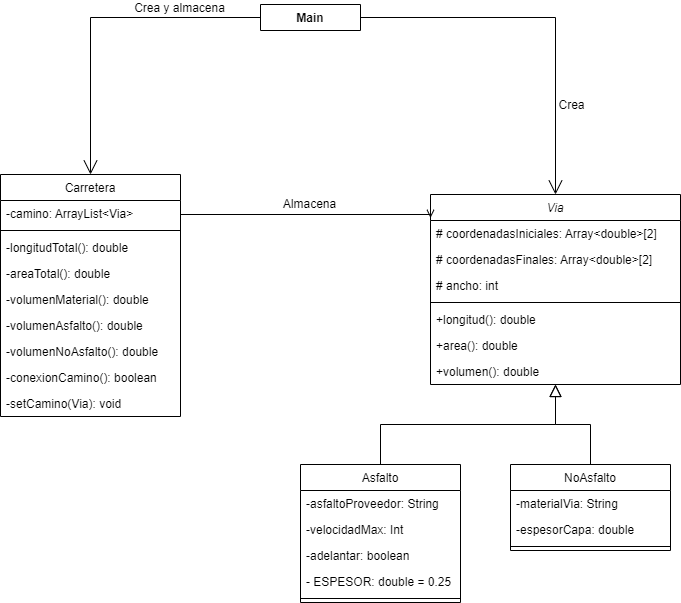

The diagram above was exported from draw.io. Its source (the exported page's mxGraphModel, read from the mxfile embedded in the PNG):
<mxGraphModel dx="827" dy="452" grid="1" gridSize="10" guides="1" tooltips="1" connect="1" arrows="1" fold="1" page="1" pageScale="1" pageWidth="827" pageHeight="1169" math="0" shadow="0">
  <root>
    <mxCell id="WIyWlLk6GJQsqaUBKTNV-0" />
    <mxCell id="WIyWlLk6GJQsqaUBKTNV-1" parent="WIyWlLk6GJQsqaUBKTNV-0" />
    <mxCell id="zkfFHV4jXpPFQw0GAbJ--0" value="Via" style="swimlane;fontStyle=2;align=center;verticalAlign=top;childLayout=stackLayout;horizontal=1;startSize=26;horizontalStack=0;resizeParent=1;resizeLast=0;collapsible=1;marginBottom=0;rounded=0;shadow=0;strokeWidth=1;" parent="WIyWlLk6GJQsqaUBKTNV-1" vertex="1">
      <mxGeometry x="550" y="340" width="250" height="190" as="geometry">
        <mxRectangle x="230" y="140" width="160" height="26" as="alternateBounds" />
      </mxGeometry>
    </mxCell>
    <mxCell id="zkfFHV4jXpPFQw0GAbJ--1" value="# coordenadasIniciales: Array&lt;double&gt;[2]" style="text;align=left;verticalAlign=top;spacingLeft=4;spacingRight=4;overflow=hidden;rotatable=0;points=[[0,0.5],[1,0.5]];portConstraint=eastwest;" parent="zkfFHV4jXpPFQw0GAbJ--0" vertex="1">
      <mxGeometry y="26" width="250" height="26" as="geometry" />
    </mxCell>
    <mxCell id="UFegOhT7nC52jcv0iNw--2" value="# coordenadasFinales: Array&lt;double&gt;[2]" style="text;align=left;verticalAlign=top;spacingLeft=4;spacingRight=4;overflow=hidden;rotatable=0;points=[[0,0.5],[1,0.5]];portConstraint=eastwest;" vertex="1" parent="zkfFHV4jXpPFQw0GAbJ--0">
      <mxGeometry y="52" width="250" height="26" as="geometry" />
    </mxCell>
    <mxCell id="UFegOhT7nC52jcv0iNw--1" value="# ancho: int" style="text;align=left;verticalAlign=top;spacingLeft=4;spacingRight=4;overflow=hidden;rotatable=0;points=[[0,0.5],[1,0.5]];portConstraint=eastwest;" vertex="1" parent="zkfFHV4jXpPFQw0GAbJ--0">
      <mxGeometry y="78" width="250" height="26" as="geometry" />
    </mxCell>
    <mxCell id="zkfFHV4jXpPFQw0GAbJ--4" value="" style="line;html=1;strokeWidth=1;align=left;verticalAlign=middle;spacingTop=-1;spacingLeft=3;spacingRight=3;rotatable=0;labelPosition=right;points=[];portConstraint=eastwest;" parent="zkfFHV4jXpPFQw0GAbJ--0" vertex="1">
      <mxGeometry y="104" width="250" height="8" as="geometry" />
    </mxCell>
    <mxCell id="zkfFHV4jXpPFQw0GAbJ--5" value="+longitud(): double" style="text;align=left;verticalAlign=top;spacingLeft=4;spacingRight=4;overflow=hidden;rotatable=0;points=[[0,0.5],[1,0.5]];portConstraint=eastwest;" parent="zkfFHV4jXpPFQw0GAbJ--0" vertex="1">
      <mxGeometry y="112" width="250" height="26" as="geometry" />
    </mxCell>
    <mxCell id="gJxnUqUIMA4Jt4qVzo6u-9" value="+area(): double" style="text;align=left;verticalAlign=top;spacingLeft=4;spacingRight=4;overflow=hidden;rotatable=0;points=[[0,0.5],[1,0.5]];portConstraint=eastwest;" parent="zkfFHV4jXpPFQw0GAbJ--0" vertex="1">
      <mxGeometry y="138" width="250" height="26" as="geometry" />
    </mxCell>
    <mxCell id="gJxnUqUIMA4Jt4qVzo6u-10" value="+volumen(): double" style="text;align=left;verticalAlign=top;spacingLeft=4;spacingRight=4;overflow=hidden;rotatable=0;points=[[0,0.5],[1,0.5]];portConstraint=eastwest;" parent="zkfFHV4jXpPFQw0GAbJ--0" vertex="1">
      <mxGeometry y="164" width="250" height="26" as="geometry" />
    </mxCell>
    <mxCell id="zkfFHV4jXpPFQw0GAbJ--6" value="Asfalto" style="swimlane;fontStyle=0;align=center;verticalAlign=top;childLayout=stackLayout;horizontal=1;startSize=26;horizontalStack=0;resizeParent=1;resizeLast=0;collapsible=1;marginBottom=0;rounded=0;shadow=0;strokeWidth=1;" parent="WIyWlLk6GJQsqaUBKTNV-1" vertex="1">
      <mxGeometry x="420" y="610" width="160" height="138" as="geometry">
        <mxRectangle x="130" y="380" width="160" height="26" as="alternateBounds" />
      </mxGeometry>
    </mxCell>
    <mxCell id="zkfFHV4jXpPFQw0GAbJ--7" value="-asfaltoProveedor: String" style="text;align=left;verticalAlign=top;spacingLeft=4;spacingRight=4;overflow=hidden;rotatable=0;points=[[0,0.5],[1,0.5]];portConstraint=eastwest;" parent="zkfFHV4jXpPFQw0GAbJ--6" vertex="1">
      <mxGeometry y="26" width="160" height="26" as="geometry" />
    </mxCell>
    <mxCell id="gJxnUqUIMA4Jt4qVzo6u-11" value="-velocidadMax: Int" style="text;align=left;verticalAlign=top;spacingLeft=4;spacingRight=4;overflow=hidden;rotatable=0;points=[[0,0.5],[1,0.5]];portConstraint=eastwest;rounded=0;shadow=0;html=0;" parent="zkfFHV4jXpPFQw0GAbJ--6" vertex="1">
      <mxGeometry y="52" width="160" height="26" as="geometry" />
    </mxCell>
    <mxCell id="zkfFHV4jXpPFQw0GAbJ--8" value="-adelantar: boolean" style="text;align=left;verticalAlign=top;spacingLeft=4;spacingRight=4;overflow=hidden;rotatable=0;points=[[0,0.5],[1,0.5]];portConstraint=eastwest;rounded=0;shadow=0;html=0;" parent="zkfFHV4jXpPFQw0GAbJ--6" vertex="1">
      <mxGeometry y="78" width="160" height="26" as="geometry" />
    </mxCell>
    <mxCell id="UFegOhT7nC52jcv0iNw--4" value="- ESPESOR: double = 0.25" style="text;align=left;verticalAlign=top;spacingLeft=4;spacingRight=4;overflow=hidden;rotatable=0;points=[[0,0.5],[1,0.5]];portConstraint=eastwest;rounded=0;shadow=0;html=0;" vertex="1" parent="zkfFHV4jXpPFQw0GAbJ--6">
      <mxGeometry y="104" width="160" height="26" as="geometry" />
    </mxCell>
    <mxCell id="zkfFHV4jXpPFQw0GAbJ--9" value="" style="line;html=1;strokeWidth=1;align=left;verticalAlign=middle;spacingTop=-1;spacingLeft=3;spacingRight=3;rotatable=0;labelPosition=right;points=[];portConstraint=eastwest;" parent="zkfFHV4jXpPFQw0GAbJ--6" vertex="1">
      <mxGeometry y="130" width="160" height="8" as="geometry" />
    </mxCell>
    <mxCell id="zkfFHV4jXpPFQw0GAbJ--12" value="" style="endArrow=block;endSize=10;endFill=0;shadow=0;strokeWidth=1;rounded=0;edgeStyle=elbowEdgeStyle;elbow=vertical;" parent="WIyWlLk6GJQsqaUBKTNV-1" source="zkfFHV4jXpPFQw0GAbJ--6" target="zkfFHV4jXpPFQw0GAbJ--0" edge="1">
      <mxGeometry width="160" relative="1" as="geometry">
        <mxPoint x="500" y="453" as="sourcePoint" />
        <mxPoint x="500" y="453" as="targetPoint" />
      </mxGeometry>
    </mxCell>
    <mxCell id="zkfFHV4jXpPFQw0GAbJ--13" value="NoAsfalto" style="swimlane;fontStyle=0;align=center;verticalAlign=top;childLayout=stackLayout;horizontal=1;startSize=26;horizontalStack=0;resizeParent=1;resizeLast=0;collapsible=1;marginBottom=0;rounded=0;shadow=0;strokeWidth=1;" parent="WIyWlLk6GJQsqaUBKTNV-1" vertex="1">
      <mxGeometry x="630" y="610" width="160" height="86" as="geometry">
        <mxRectangle x="340" y="380" width="170" height="26" as="alternateBounds" />
      </mxGeometry>
    </mxCell>
    <mxCell id="zkfFHV4jXpPFQw0GAbJ--14" value="-materialVia: String" style="text;align=left;verticalAlign=top;spacingLeft=4;spacingRight=4;overflow=hidden;rotatable=0;points=[[0,0.5],[1,0.5]];portConstraint=eastwest;" parent="zkfFHV4jXpPFQw0GAbJ--13" vertex="1">
      <mxGeometry y="26" width="160" height="26" as="geometry" />
    </mxCell>
    <mxCell id="gJxnUqUIMA4Jt4qVzo6u-12" value="-espesorCapa: double" style="text;align=left;verticalAlign=top;spacingLeft=4;spacingRight=4;overflow=hidden;rotatable=0;points=[[0,0.5],[1,0.5]];portConstraint=eastwest;" parent="zkfFHV4jXpPFQw0GAbJ--13" vertex="1">
      <mxGeometry y="52" width="160" height="26" as="geometry" />
    </mxCell>
    <mxCell id="zkfFHV4jXpPFQw0GAbJ--15" value="" style="line;html=1;strokeWidth=1;align=left;verticalAlign=middle;spacingTop=-1;spacingLeft=3;spacingRight=3;rotatable=0;labelPosition=right;points=[];portConstraint=eastwest;" parent="zkfFHV4jXpPFQw0GAbJ--13" vertex="1">
      <mxGeometry y="78" width="160" height="8" as="geometry" />
    </mxCell>
    <mxCell id="zkfFHV4jXpPFQw0GAbJ--16" value="" style="endArrow=block;endSize=10;endFill=0;shadow=0;strokeWidth=1;rounded=0;edgeStyle=elbowEdgeStyle;elbow=vertical;exitX=0.5;exitY=0;exitDx=0;exitDy=0;" parent="WIyWlLk6GJQsqaUBKTNV-1" source="zkfFHV4jXpPFQw0GAbJ--13" target="zkfFHV4jXpPFQw0GAbJ--0" edge="1">
      <mxGeometry width="160" relative="1" as="geometry">
        <mxPoint x="510" y="623" as="sourcePoint" />
        <mxPoint x="610" y="521" as="targetPoint" />
      </mxGeometry>
    </mxCell>
    <mxCell id="zkfFHV4jXpPFQw0GAbJ--17" value="Carretera" style="swimlane;fontStyle=0;align=center;verticalAlign=top;childLayout=stackLayout;horizontal=1;startSize=26;horizontalStack=0;resizeParent=1;resizeLast=0;collapsible=1;marginBottom=0;rounded=0;shadow=0;strokeWidth=1;" parent="WIyWlLk6GJQsqaUBKTNV-1" vertex="1">
      <mxGeometry x="120" y="320" width="180" height="242" as="geometry">
        <mxRectangle x="550" y="140" width="160" height="26" as="alternateBounds" />
      </mxGeometry>
    </mxCell>
    <mxCell id="zkfFHV4jXpPFQw0GAbJ--18" value="-camino: ArrayList&lt;Via&gt;" style="text;align=left;verticalAlign=top;spacingLeft=4;spacingRight=4;overflow=hidden;rotatable=0;points=[[0,0.5],[1,0.5]];portConstraint=eastwest;" parent="zkfFHV4jXpPFQw0GAbJ--17" vertex="1">
      <mxGeometry y="26" width="180" height="26" as="geometry" />
    </mxCell>
    <mxCell id="zkfFHV4jXpPFQw0GAbJ--23" value="" style="line;html=1;strokeWidth=1;align=left;verticalAlign=middle;spacingTop=-1;spacingLeft=3;spacingRight=3;rotatable=0;labelPosition=right;points=[];portConstraint=eastwest;" parent="zkfFHV4jXpPFQw0GAbJ--17" vertex="1">
      <mxGeometry y="52" width="180" height="8" as="geometry" />
    </mxCell>
    <mxCell id="zkfFHV4jXpPFQw0GAbJ--24" value="-longitudTotal(): double" style="text;align=left;verticalAlign=top;spacingLeft=4;spacingRight=4;overflow=hidden;rotatable=0;points=[[0,0.5],[1,0.5]];portConstraint=eastwest;" parent="zkfFHV4jXpPFQw0GAbJ--17" vertex="1">
      <mxGeometry y="60" width="180" height="26" as="geometry" />
    </mxCell>
    <mxCell id="zkfFHV4jXpPFQw0GAbJ--25" value="-areaTotal(): double" style="text;align=left;verticalAlign=top;spacingLeft=4;spacingRight=4;overflow=hidden;rotatable=0;points=[[0,0.5],[1,0.5]];portConstraint=eastwest;" parent="zkfFHV4jXpPFQw0GAbJ--17" vertex="1">
      <mxGeometry y="86" width="180" height="26" as="geometry" />
    </mxCell>
    <mxCell id="gJxnUqUIMA4Jt4qVzo6u-13" value="-volumenMaterial(): double" style="text;align=left;verticalAlign=top;spacingLeft=4;spacingRight=4;overflow=hidden;rotatable=0;points=[[0,0.5],[1,0.5]];portConstraint=eastwest;" parent="zkfFHV4jXpPFQw0GAbJ--17" vertex="1">
      <mxGeometry y="112" width="180" height="26" as="geometry" />
    </mxCell>
    <mxCell id="gJxnUqUIMA4Jt4qVzo6u-14" value="-volumenAsfalto(): double" style="text;align=left;verticalAlign=top;spacingLeft=4;spacingRight=4;overflow=hidden;rotatable=0;points=[[0,0.5],[1,0.5]];portConstraint=eastwest;" parent="zkfFHV4jXpPFQw0GAbJ--17" vertex="1">
      <mxGeometry y="138" width="180" height="26" as="geometry" />
    </mxCell>
    <mxCell id="gJxnUqUIMA4Jt4qVzo6u-15" value="-volumenNoAsfalto(): double" style="text;align=left;verticalAlign=top;spacingLeft=4;spacingRight=4;overflow=hidden;rotatable=0;points=[[0,0.5],[1,0.5]];portConstraint=eastwest;" parent="zkfFHV4jXpPFQw0GAbJ--17" vertex="1">
      <mxGeometry y="164" width="180" height="26" as="geometry" />
    </mxCell>
    <mxCell id="gJxnUqUIMA4Jt4qVzo6u-16" value="-conexionCamino(): boolean" style="text;align=left;verticalAlign=top;spacingLeft=4;spacingRight=4;overflow=hidden;rotatable=0;points=[[0,0.5],[1,0.5]];portConstraint=eastwest;" parent="zkfFHV4jXpPFQw0GAbJ--17" vertex="1">
      <mxGeometry y="190" width="180" height="26" as="geometry" />
    </mxCell>
    <mxCell id="UFegOhT7nC52jcv0iNw--0" value="-setCamino(Via): void" style="text;align=left;verticalAlign=top;spacingLeft=4;spacingRight=4;overflow=hidden;rotatable=0;points=[[0,0.5],[1,0.5]];portConstraint=eastwest;" vertex="1" parent="zkfFHV4jXpPFQw0GAbJ--17">
      <mxGeometry y="216" width="180" height="26" as="geometry" />
    </mxCell>
    <mxCell id="zkfFHV4jXpPFQw0GAbJ--26" value="" style="endArrow=open;shadow=0;strokeWidth=1;rounded=0;endFill=1;edgeStyle=elbowEdgeStyle;elbow=vertical;entryX=0;entryY=0.123;entryDx=0;entryDy=0;entryPerimeter=0;exitX=1;exitY=0.5;exitDx=0;exitDy=0;" parent="WIyWlLk6GJQsqaUBKTNV-1" source="zkfFHV4jXpPFQw0GAbJ--18" target="zkfFHV4jXpPFQw0GAbJ--0" edge="1">
      <mxGeometry x="0.5" y="41" relative="1" as="geometry">
        <mxPoint x="320" y="410" as="sourcePoint" />
        <mxPoint x="510" y="420" as="targetPoint" />
        <mxPoint x="-40" y="32" as="offset" />
        <Array as="points">
          <mxPoint x="420" y="360" />
          <mxPoint x="410" y="357" />
        </Array>
      </mxGeometry>
    </mxCell>
    <mxCell id="zkfFHV4jXpPFQw0GAbJ--29" value="Almacena" style="text;html=1;resizable=0;points=[];;align=center;verticalAlign=middle;labelBackgroundColor=none;rounded=0;shadow=0;strokeWidth=1;fontSize=12;" parent="zkfFHV4jXpPFQw0GAbJ--26" vertex="1" connectable="0">
      <mxGeometry x="0.5" y="49" relative="1" as="geometry">
        <mxPoint x="-62" y="38" as="offset" />
      </mxGeometry>
    </mxCell>
    <mxCell id="gJxnUqUIMA4Jt4qVzo6u-7" value="Crea y almacena" style="text;html=1;resizable=0;points=[];;align=center;verticalAlign=middle;labelBackgroundColor=none;rounded=0;shadow=0;strokeWidth=1;fontSize=12;" parent="zkfFHV4jXpPFQw0GAbJ--26" vertex="1" connectable="0">
      <mxGeometry x="0.5" y="49" relative="1" as="geometry">
        <mxPoint x="-192" y="-158" as="offset" />
      </mxGeometry>
    </mxCell>
    <mxCell id="gJxnUqUIMA4Jt4qVzo6u-8" value="Crea" style="text;html=1;resizable=0;points=[];;align=center;verticalAlign=middle;labelBackgroundColor=none;rounded=0;shadow=0;strokeWidth=1;fontSize=12;" parent="zkfFHV4jXpPFQw0GAbJ--26" vertex="1" connectable="0">
      <mxGeometry x="0.5" y="49" relative="1" as="geometry">
        <mxPoint x="200" y="-61" as="offset" />
      </mxGeometry>
    </mxCell>
    <mxCell id="gJxnUqUIMA4Jt4qVzo6u-0" value="Main" style="swimlane;fontStyle=1;align=center;verticalAlign=top;childLayout=stackLayout;horizontal=1;startSize=26;horizontalStack=0;resizeParent=1;resizeParentMax=0;resizeLast=0;collapsible=1;marginBottom=0;" parent="WIyWlLk6GJQsqaUBKTNV-1" vertex="1" collapsed="1">
      <mxGeometry x="380" y="150" width="100" height="26" as="geometry">
        <mxRectangle x="380" y="150" width="160" height="86" as="alternateBounds" />
      </mxGeometry>
    </mxCell>
    <mxCell id="gJxnUqUIMA4Jt4qVzo6u-1" value="+ field: type" style="text;strokeColor=none;fillColor=none;align=left;verticalAlign=top;spacingLeft=4;spacingRight=4;overflow=hidden;rotatable=0;points=[[0,0.5],[1,0.5]];portConstraint=eastwest;" parent="gJxnUqUIMA4Jt4qVzo6u-0" vertex="1">
      <mxGeometry y="26" width="160" height="26" as="geometry" />
    </mxCell>
    <mxCell id="gJxnUqUIMA4Jt4qVzo6u-2" value="" style="line;strokeWidth=1;fillColor=none;align=left;verticalAlign=middle;spacingTop=-1;spacingLeft=3;spacingRight=3;rotatable=0;labelPosition=right;points=[];portConstraint=eastwest;" parent="gJxnUqUIMA4Jt4qVzo6u-0" vertex="1">
      <mxGeometry y="52" width="160" height="8" as="geometry" />
    </mxCell>
    <mxCell id="gJxnUqUIMA4Jt4qVzo6u-3" value="+ method(type): type" style="text;strokeColor=none;fillColor=none;align=left;verticalAlign=top;spacingLeft=4;spacingRight=4;overflow=hidden;rotatable=0;points=[[0,0.5],[1,0.5]];portConstraint=eastwest;" parent="gJxnUqUIMA4Jt4qVzo6u-0" vertex="1">
      <mxGeometry y="60" width="160" height="26" as="geometry" />
    </mxCell>
    <mxCell id="gJxnUqUIMA4Jt4qVzo6u-5" value="" style="endArrow=open;endFill=1;endSize=12;html=1;rounded=0;entryX=0.5;entryY=0;entryDx=0;entryDy=0;exitX=0;exitY=0.5;exitDx=0;exitDy=0;edgeStyle=orthogonalEdgeStyle;" parent="WIyWlLk6GJQsqaUBKTNV-1" source="gJxnUqUIMA4Jt4qVzo6u-0" target="zkfFHV4jXpPFQw0GAbJ--17" edge="1">
      <mxGeometry width="160" relative="1" as="geometry">
        <mxPoint x="250" y="190" as="sourcePoint" />
        <mxPoint x="410" y="190" as="targetPoint" />
      </mxGeometry>
    </mxCell>
    <mxCell id="gJxnUqUIMA4Jt4qVzo6u-6" value="" style="endArrow=open;endFill=1;endSize=12;html=1;rounded=0;entryX=0.5;entryY=0;entryDx=0;entryDy=0;exitX=1;exitY=0.5;exitDx=0;exitDy=0;edgeStyle=orthogonalEdgeStyle;" parent="WIyWlLk6GJQsqaUBKTNV-1" source="gJxnUqUIMA4Jt4qVzo6u-0" target="zkfFHV4jXpPFQw0GAbJ--0" edge="1">
      <mxGeometry width="160" relative="1" as="geometry">
        <mxPoint x="827" y="176" as="sourcePoint" />
        <mxPoint x="647" y="333" as="targetPoint" />
      </mxGeometry>
    </mxCell>
  </root>
</mxGraphModel>